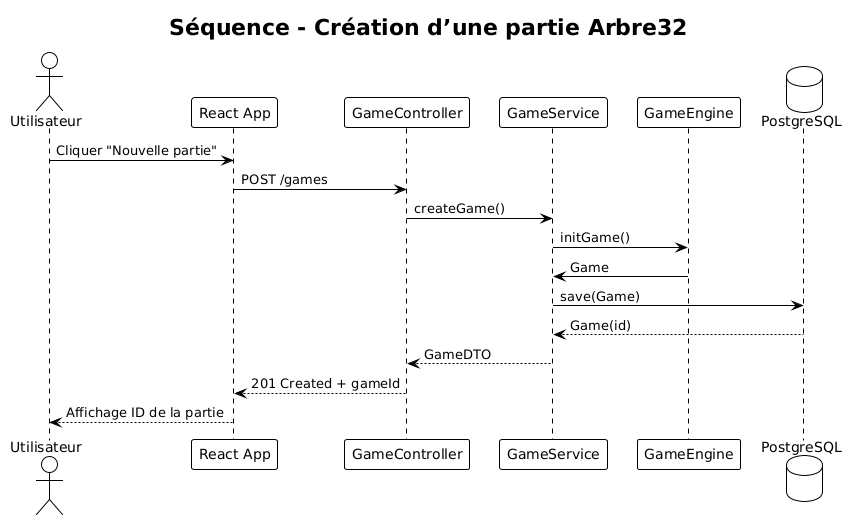

The diagram above was rendered by PlantUML. Its source (embedded in the PNG):
@startuml
!theme plain
skinparam shadowing false

title Séquence - Création d’une partie Arbre32

actor Utilisateur
participant "React App" as Front
participant "GameController" as Controller
participant "GameService" as Service
participant "GameEngine" as Engine
database "PostgreSQL" as DB

Utilisateur -> Front : Cliquer "Nouvelle partie"
Front -> Controller : POST /games
Controller -> Service : createGame()
Service -> Engine : initGame()
Engine -> Service : Game
Service -> DB : save(Game)
DB --> Service : Game(id)
Service --> Controller : GameDTO
Controller --> Front : 201 Created + gameId
Front --> Utilisateur : Affichage ID de la partie
@enduml